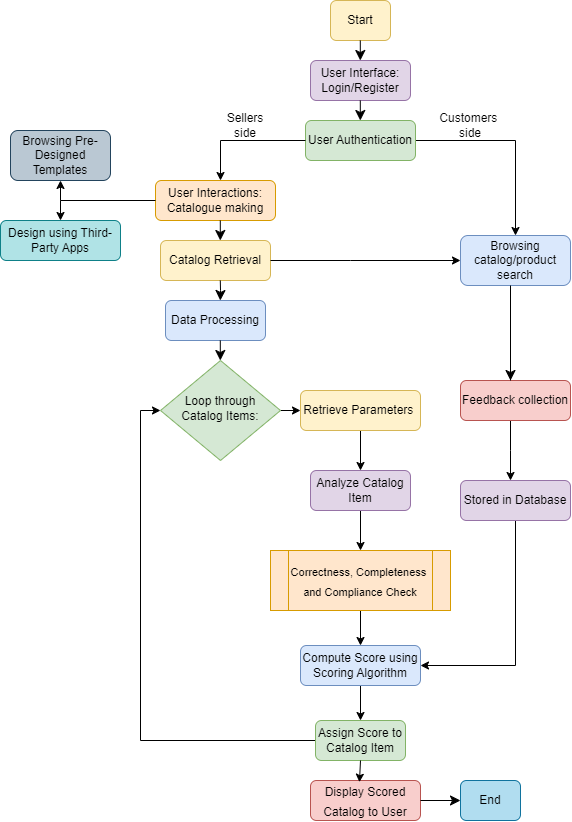

The diagram above was exported from draw.io. Its source (the exported page's mxGraphModel, read from the mxfile embedded in the PNG):
<mxGraphModel dx="1577" dy="1578" grid="1" gridSize="10" guides="1" tooltips="1" connect="1" arrows="1" fold="1" page="1" pageScale="1" pageWidth="827" pageHeight="1169" math="0" shadow="0">
  <root>
    <mxCell id="WIyWlLk6GJQsqaUBKTNV-0" />
    <mxCell id="WIyWlLk6GJQsqaUBKTNV-1" parent="WIyWlLk6GJQsqaUBKTNV-0" />
    <mxCell id="WIyWlLk6GJQsqaUBKTNV-3" value="User Interactions:&lt;br&gt;Catalogue making" style="rounded=1;whiteSpace=wrap;html=1;fontSize=12;glass=0;strokeWidth=1;shadow=0;fillColor=#ffe6cc;strokeColor=#d79b00;" vertex="1" parent="WIyWlLk6GJQsqaUBKTNV-1">
      <mxGeometry x="125" y="120" width="120" height="40" as="geometry" />
    </mxCell>
    <mxCell id="9bd8Lp5TSj-aqte2vpGt-28" style="edgeStyle=orthogonalEdgeStyle;rounded=0;orthogonalLoop=1;jettySize=auto;html=1;exitX=1;exitY=0.5;exitDx=0;exitDy=0;entryX=0;entryY=0.5;entryDx=0;entryDy=0;" edge="1" parent="WIyWlLk6GJQsqaUBKTNV-1" source="WIyWlLk6GJQsqaUBKTNV-10" target="tiK6GRiW0ZP0nB9oxQRi-3">
      <mxGeometry relative="1" as="geometry" />
    </mxCell>
    <mxCell id="WIyWlLk6GJQsqaUBKTNV-10" value="Loop through Catalog Items:" style="rhombus;whiteSpace=wrap;html=1;shadow=0;fontFamily=Helvetica;fontSize=12;align=center;strokeWidth=1;spacing=6;spacingTop=-4;fillColor=#d5e8d4;strokeColor=#82b366;" parent="WIyWlLk6GJQsqaUBKTNV-1" vertex="1">
      <mxGeometry x="130" y="300" width="120" height="100" as="geometry" />
    </mxCell>
    <mxCell id="GcQySv545g9FuOpOpeXg-1" value="User Interface: Login/Register" style="rounded=1;whiteSpace=wrap;html=1;fontSize=12;glass=0;strokeWidth=1;shadow=0;fillColor=#e1d5e7;strokeColor=#9673a6;" parent="WIyWlLk6GJQsqaUBKTNV-1" vertex="1">
      <mxGeometry x="280" width="100" height="40" as="geometry" />
    </mxCell>
    <mxCell id="9bd8Lp5TSj-aqte2vpGt-9" value="" style="edgeStyle=orthogonalEdgeStyle;rounded=0;orthogonalLoop=1;jettySize=auto;html=1;" edge="1" parent="WIyWlLk6GJQsqaUBKTNV-1" source="GcQySv545g9FuOpOpeXg-2" target="tiK6GRiW0ZP0nB9oxQRi-93">
      <mxGeometry relative="1" as="geometry">
        <mxPoint x="460" y="79.99999999999977" as="targetPoint" />
      </mxGeometry>
    </mxCell>
    <mxCell id="GcQySv545g9FuOpOpeXg-2" value="User Authentication" style="rounded=1;whiteSpace=wrap;html=1;fontSize=12;glass=0;strokeWidth=1;shadow=0;fillColor=#d5e8d4;strokeColor=#82b366;" parent="WIyWlLk6GJQsqaUBKTNV-1" vertex="1">
      <mxGeometry x="275" y="60" width="110" height="40" as="geometry" />
    </mxCell>
    <mxCell id="tiK6GRiW0ZP0nB9oxQRi-0" value="&lt;div&gt;Browsing Pre- Designed Templates&lt;/div&gt;" style="rounded=1;whiteSpace=wrap;html=1;fontSize=12;glass=0;strokeWidth=1;shadow=0;fillColor=#bac8d3;strokeColor=#23445d;" vertex="1" parent="WIyWlLk6GJQsqaUBKTNV-1">
      <mxGeometry x="-20" y="70" width="100" height="50" as="geometry" />
    </mxCell>
    <mxCell id="tiK6GRiW0ZP0nB9oxQRi-1" value="Catalog Retrieval" style="rounded=1;whiteSpace=wrap;html=1;fontSize=12;glass=0;strokeWidth=1;shadow=0;fillColor=#fff2cc;strokeColor=#d6b656;" vertex="1" parent="WIyWlLk6GJQsqaUBKTNV-1">
      <mxGeometry x="130" y="180" width="110" height="40" as="geometry" />
    </mxCell>
    <mxCell id="9bd8Lp5TSj-aqte2vpGt-20" style="edgeStyle=orthogonalEdgeStyle;rounded=0;orthogonalLoop=1;jettySize=auto;html=1;exitX=0.5;exitY=1;exitDx=0;exitDy=0;entryX=0.5;entryY=0;entryDx=0;entryDy=0;" edge="1" parent="WIyWlLk6GJQsqaUBKTNV-1" source="tiK6GRiW0ZP0nB9oxQRi-2" target="tiK6GRiW0ZP0nB9oxQRi-57">
      <mxGeometry relative="1" as="geometry" />
    </mxCell>
    <mxCell id="tiK6GRiW0ZP0nB9oxQRi-2" value="Analyze Catalog &lt;br&gt;Item" style="rounded=1;whiteSpace=wrap;html=1;fontSize=12;glass=0;strokeWidth=1;shadow=0;fillColor=#e1d5e7;strokeColor=#9673a6;" vertex="1" parent="WIyWlLk6GJQsqaUBKTNV-1">
      <mxGeometry x="280" y="410" width="100" height="40" as="geometry" />
    </mxCell>
    <mxCell id="9bd8Lp5TSj-aqte2vpGt-29" style="edgeStyle=orthogonalEdgeStyle;rounded=0;orthogonalLoop=1;jettySize=auto;html=1;exitX=0.5;exitY=1;exitDx=0;exitDy=0;entryX=0.5;entryY=0;entryDx=0;entryDy=0;" edge="1" parent="WIyWlLk6GJQsqaUBKTNV-1" source="tiK6GRiW0ZP0nB9oxQRi-3" target="tiK6GRiW0ZP0nB9oxQRi-2">
      <mxGeometry relative="1" as="geometry" />
    </mxCell>
    <mxCell id="tiK6GRiW0ZP0nB9oxQRi-3" value="Retrieve Parameters&amp;nbsp;" style="rounded=1;whiteSpace=wrap;html=1;fontSize=12;glass=0;strokeWidth=1;shadow=0;fillColor=#fff2cc;strokeColor=#d6b656;" vertex="1" parent="WIyWlLk6GJQsqaUBKTNV-1">
      <mxGeometry x="270" y="330" width="120" height="40" as="geometry" />
    </mxCell>
    <mxCell id="tiK6GRiW0ZP0nB9oxQRi-4" value="Data Processing" style="rounded=1;whiteSpace=wrap;html=1;fontSize=12;glass=0;strokeWidth=1;shadow=0;fillColor=#dae8fc;strokeColor=#6c8ebf;" vertex="1" parent="WIyWlLk6GJQsqaUBKTNV-1">
      <mxGeometry x="135" y="240" width="100" height="40" as="geometry" />
    </mxCell>
    <mxCell id="9bd8Lp5TSj-aqte2vpGt-22" style="edgeStyle=orthogonalEdgeStyle;rounded=0;orthogonalLoop=1;jettySize=auto;html=1;exitX=0;exitY=0.5;exitDx=0;exitDy=0;entryX=0;entryY=0.5;entryDx=0;entryDy=0;" edge="1" parent="WIyWlLk6GJQsqaUBKTNV-1" source="tiK6GRiW0ZP0nB9oxQRi-6" target="WIyWlLk6GJQsqaUBKTNV-10">
      <mxGeometry relative="1" as="geometry" />
    </mxCell>
    <mxCell id="tiK6GRiW0ZP0nB9oxQRi-6" value="Assign Score to Catalog Item" style="rounded=1;whiteSpace=wrap;html=1;fontSize=12;glass=0;strokeWidth=1;shadow=0;fillColor=#d5e8d4;strokeColor=#82b366;" vertex="1" parent="WIyWlLk6GJQsqaUBKTNV-1">
      <mxGeometry x="285" y="660" width="90" height="40" as="geometry" />
    </mxCell>
    <mxCell id="9bd8Lp5TSj-aqte2vpGt-23" style="edgeStyle=orthogonalEdgeStyle;rounded=0;orthogonalLoop=1;jettySize=auto;html=1;exitX=0.5;exitY=1;exitDx=0;exitDy=0;" edge="1" parent="WIyWlLk6GJQsqaUBKTNV-1" source="tiK6GRiW0ZP0nB9oxQRi-7" target="tiK6GRiW0ZP0nB9oxQRi-6">
      <mxGeometry relative="1" as="geometry" />
    </mxCell>
    <mxCell id="tiK6GRiW0ZP0nB9oxQRi-7" value="Compute Score using Scoring Algorithm" style="rounded=1;whiteSpace=wrap;html=1;fontSize=12;glass=0;strokeWidth=1;shadow=0;fillColor=#dae8fc;strokeColor=#6c8ebf;" vertex="1" parent="WIyWlLk6GJQsqaUBKTNV-1">
      <mxGeometry x="270" y="585" width="120" height="40" as="geometry" />
    </mxCell>
    <mxCell id="tiK6GRiW0ZP0nB9oxQRi-44" style="edgeStyle=none;curved=1;rounded=0;orthogonalLoop=1;jettySize=auto;html=1;exitX=1;exitY=0;exitDx=0;exitDy=0;fontSize=12;startSize=8;endSize=8;" edge="1" parent="WIyWlLk6GJQsqaUBKTNV-1" source="WIyWlLk6GJQsqaUBKTNV-10" target="WIyWlLk6GJQsqaUBKTNV-10">
      <mxGeometry relative="1" as="geometry" />
    </mxCell>
    <mxCell id="9bd8Lp5TSj-aqte2vpGt-15" value="" style="edgeStyle=orthogonalEdgeStyle;rounded=0;orthogonalLoop=1;jettySize=auto;html=1;" edge="1" parent="WIyWlLk6GJQsqaUBKTNV-1" source="tiK6GRiW0ZP0nB9oxQRi-57" target="tiK6GRiW0ZP0nB9oxQRi-7">
      <mxGeometry relative="1" as="geometry" />
    </mxCell>
    <mxCell id="tiK6GRiW0ZP0nB9oxQRi-57" value="&lt;font style=&quot;font-size: 11px;&quot;&gt;Correctness, Completeness&amp;nbsp;&lt;br style=&quot;border-color: var(--border-color);&quot;&gt;and Compliance Check&lt;/font&gt;" style="shape=process;whiteSpace=wrap;html=1;backgroundOutline=1;fontSize=16;fillColor=#ffe6cc;strokeColor=#d79b00;" vertex="1" parent="WIyWlLk6GJQsqaUBKTNV-1">
      <mxGeometry x="240" y="490" width="180" height="60" as="geometry" />
    </mxCell>
    <mxCell id="tiK6GRiW0ZP0nB9oxQRi-58" value="&lt;font style=&quot;font-size: 12px;&quot;&gt;Display Scored Catalog to User&lt;/font&gt;" style="rounded=1;whiteSpace=wrap;html=1;fontSize=16;fillColor=#f8cecc;strokeColor=#b85450;" vertex="1" parent="WIyWlLk6GJQsqaUBKTNV-1">
      <mxGeometry x="280" y="720" width="110" height="40" as="geometry" />
    </mxCell>
    <mxCell id="tiK6GRiW0ZP0nB9oxQRi-59" value="End" style="rounded=1;whiteSpace=wrap;html=1;fontSize=12;glass=0;strokeWidth=1;shadow=0;fillColor=#b1ddf0;strokeColor=#10739e;" vertex="1" parent="WIyWlLk6GJQsqaUBKTNV-1">
      <mxGeometry x="430" y="720" width="60" height="40" as="geometry" />
    </mxCell>
    <mxCell id="tiK6GRiW0ZP0nB9oxQRi-60" value="Start" style="rounded=1;whiteSpace=wrap;html=1;fontSize=12;glass=0;strokeWidth=1;shadow=0;fillColor=#fff2cc;strokeColor=#d6b656;" vertex="1" parent="WIyWlLk6GJQsqaUBKTNV-1">
      <mxGeometry x="300" y="-60" width="60" height="40" as="geometry" />
    </mxCell>
    <mxCell id="tiK6GRiW0ZP0nB9oxQRi-79" value="" style="endArrow=classic;html=1;rounded=0;fontSize=12;curved=1;startSize=8;endSize=8;" edge="1" parent="WIyWlLk6GJQsqaUBKTNV-1">
      <mxGeometry width="50" height="50" relative="1" as="geometry">
        <mxPoint x="189.8" y="280" as="sourcePoint" />
        <mxPoint x="189.8" y="300" as="targetPoint" />
      </mxGeometry>
    </mxCell>
    <mxCell id="tiK6GRiW0ZP0nB9oxQRi-81" value="" style="endArrow=classic;html=1;rounded=0;fontSize=12;curved=1;startSize=8;endSize=8;" edge="1" parent="WIyWlLk6GJQsqaUBKTNV-1">
      <mxGeometry width="50" height="50" relative="1" as="geometry">
        <mxPoint x="189.8" y="220" as="sourcePoint" />
        <mxPoint x="189.8" y="240" as="targetPoint" />
        <Array as="points">
          <mxPoint x="190" y="230" />
        </Array>
      </mxGeometry>
    </mxCell>
    <mxCell id="tiK6GRiW0ZP0nB9oxQRi-82" value="" style="endArrow=classic;html=1;rounded=0;fontSize=12;curved=1;startSize=8;endSize=8;" edge="1" parent="WIyWlLk6GJQsqaUBKTNV-1">
      <mxGeometry width="50" height="50" relative="1" as="geometry">
        <mxPoint x="189.8" y="160" as="sourcePoint" />
        <mxPoint x="189.8" y="180" as="targetPoint" />
      </mxGeometry>
    </mxCell>
    <mxCell id="tiK6GRiW0ZP0nB9oxQRi-83" value="" style="endArrow=classic;html=1;rounded=0;fontSize=12;curved=1;startSize=8;endSize=8;" edge="1" parent="WIyWlLk6GJQsqaUBKTNV-1">
      <mxGeometry width="50" height="50" relative="1" as="geometry">
        <mxPoint x="329.8" y="40" as="sourcePoint" />
        <mxPoint x="329.8" y="60" as="targetPoint" />
      </mxGeometry>
    </mxCell>
    <mxCell id="tiK6GRiW0ZP0nB9oxQRi-84" value="" style="endArrow=classic;html=1;rounded=0;fontSize=12;curved=1;startSize=8;endSize=8;" edge="1" parent="WIyWlLk6GJQsqaUBKTNV-1">
      <mxGeometry width="50" height="50" relative="1" as="geometry">
        <mxPoint x="329.8" y="-20" as="sourcePoint" />
        <mxPoint x="329.8" as="targetPoint" />
      </mxGeometry>
    </mxCell>
    <mxCell id="tiK6GRiW0ZP0nB9oxQRi-85" value="" style="endArrow=classic;html=1;rounded=0;fontSize=12;curved=1;startSize=8;endSize=8;" edge="1" parent="WIyWlLk6GJQsqaUBKTNV-1">
      <mxGeometry width="50" height="50" relative="1" as="geometry">
        <mxPoint x="480" y="300" as="sourcePoint" />
        <mxPoint x="480" y="320" as="targetPoint" />
      </mxGeometry>
    </mxCell>
    <mxCell id="9bd8Lp5TSj-aqte2vpGt-18" style="edgeStyle=orthogonalEdgeStyle;rounded=0;orthogonalLoop=1;jettySize=auto;html=1;exitX=0.5;exitY=1;exitDx=0;exitDy=0;entryX=1;entryY=0.5;entryDx=0;entryDy=0;" edge="1" parent="WIyWlLk6GJQsqaUBKTNV-1" source="tiK6GRiW0ZP0nB9oxQRi-91" target="tiK6GRiW0ZP0nB9oxQRi-7">
      <mxGeometry relative="1" as="geometry" />
    </mxCell>
    <mxCell id="tiK6GRiW0ZP0nB9oxQRi-91" value="Stored in Database" style="rounded=1;whiteSpace=wrap;html=1;fontSize=12;glass=0;strokeWidth=1;shadow=0;fillColor=#e1d5e7;strokeColor=#9673a6;" vertex="1" parent="WIyWlLk6GJQsqaUBKTNV-1">
      <mxGeometry x="430" y="420" width="110" height="40" as="geometry" />
    </mxCell>
    <mxCell id="9bd8Lp5TSj-aqte2vpGt-12" value="" style="edgeStyle=orthogonalEdgeStyle;rounded=0;orthogonalLoop=1;jettySize=auto;html=1;" edge="1" parent="WIyWlLk6GJQsqaUBKTNV-1" source="tiK6GRiW0ZP0nB9oxQRi-92" target="tiK6GRiW0ZP0nB9oxQRi-91">
      <mxGeometry relative="1" as="geometry">
        <Array as="points">
          <mxPoint x="480" y="390" />
          <mxPoint x="480" y="390" />
        </Array>
      </mxGeometry>
    </mxCell>
    <mxCell id="tiK6GRiW0ZP0nB9oxQRi-92" value="Feedback collection" style="rounded=1;whiteSpace=wrap;html=1;fontSize=12;glass=0;strokeWidth=1;shadow=0;fillColor=#f8cecc;strokeColor=#b85450;" vertex="1" parent="WIyWlLk6GJQsqaUBKTNV-1">
      <mxGeometry x="430" y="320" width="110" height="40" as="geometry" />
    </mxCell>
    <mxCell id="tiK6GRiW0ZP0nB9oxQRi-93" value="Browsing catalog/product search" style="rounded=1;whiteSpace=wrap;html=1;fontSize=12;glass=0;strokeWidth=1;shadow=0;fillColor=#dae8fc;strokeColor=#6c8ebf;" vertex="1" parent="WIyWlLk6GJQsqaUBKTNV-1">
      <mxGeometry x="430" y="175" width="110" height="50" as="geometry" />
    </mxCell>
    <mxCell id="tiK6GRiW0ZP0nB9oxQRi-98" value="" style="endArrow=none;html=1;rounded=0;fontSize=12;curved=1;startSize=8;endSize=8;" edge="1" parent="WIyWlLk6GJQsqaUBKTNV-1">
      <mxGeometry width="50" height="50" relative="1" as="geometry">
        <mxPoint x="480" y="320" as="sourcePoint" />
        <mxPoint x="480" y="225" as="targetPoint" />
      </mxGeometry>
    </mxCell>
    <mxCell id="9bd8Lp5TSj-aqte2vpGt-0" value="Design using Third-Party Apps" style="whiteSpace=wrap;html=1;rounded=1;glass=0;strokeWidth=1;shadow=0;fillColor=#b0e3e6;strokeColor=#0e8088;" vertex="1" parent="WIyWlLk6GJQsqaUBKTNV-1">
      <mxGeometry x="-30" y="160" width="120" height="40" as="geometry" />
    </mxCell>
    <mxCell id="9bd8Lp5TSj-aqte2vpGt-3" value="" style="endArrow=classic;html=1;rounded=0;entryX=0.5;entryY=0;entryDx=0;entryDy=0;exitX=0;exitY=0.5;exitDx=0;exitDy=0;" edge="1" parent="WIyWlLk6GJQsqaUBKTNV-1" source="WIyWlLk6GJQsqaUBKTNV-3" target="9bd8Lp5TSj-aqte2vpGt-0">
      <mxGeometry width="50" height="50" relative="1" as="geometry">
        <mxPoint x="230" y="230" as="sourcePoint" />
        <mxPoint x="280" y="180" as="targetPoint" />
        <Array as="points">
          <mxPoint x="30" y="140" />
        </Array>
      </mxGeometry>
    </mxCell>
    <mxCell id="9bd8Lp5TSj-aqte2vpGt-7" value="" style="endArrow=classic;html=1;rounded=0;entryX=0.5;entryY=0;entryDx=0;entryDy=0;" edge="1" parent="WIyWlLk6GJQsqaUBKTNV-1">
      <mxGeometry width="50" height="50" relative="1" as="geometry">
        <mxPoint x="275" y="80" as="sourcePoint" />
        <mxPoint x="190" y="120" as="targetPoint" />
        <Array as="points">
          <mxPoint x="190" y="80" />
        </Array>
      </mxGeometry>
    </mxCell>
    <mxCell id="9bd8Lp5TSj-aqte2vpGt-10" value="" style="endArrow=classic;html=1;rounded=0;exitX=1;exitY=0.5;exitDx=0;exitDy=0;entryX=0;entryY=0.5;entryDx=0;entryDy=0;" edge="1" parent="WIyWlLk6GJQsqaUBKTNV-1" source="tiK6GRiW0ZP0nB9oxQRi-1" target="tiK6GRiW0ZP0nB9oxQRi-93">
      <mxGeometry width="50" height="50" relative="1" as="geometry">
        <mxPoint x="230" y="280" as="sourcePoint" />
        <mxPoint x="490" y="140" as="targetPoint" />
        <Array as="points">
          <mxPoint x="320" y="200" />
        </Array>
      </mxGeometry>
    </mxCell>
    <mxCell id="tiK6GRiW0ZP0nB9oxQRi-105" value="" style="endArrow=classic;html=1;rounded=0;fontSize=12;curved=1;startSize=8;endSize=8;entryX=0;entryY=0.5;entryDx=0;entryDy=0;exitX=1;exitY=0.5;exitDx=0;exitDy=0;" edge="1" parent="WIyWlLk6GJQsqaUBKTNV-1" source="tiK6GRiW0ZP0nB9oxQRi-58" target="tiK6GRiW0ZP0nB9oxQRi-59">
      <mxGeometry width="50" height="50" relative="1" as="geometry">
        <mxPoint x="300" y="760" as="sourcePoint" />
        <mxPoint x="300" y="840" as="targetPoint" />
      </mxGeometry>
    </mxCell>
    <mxCell id="9bd8Lp5TSj-aqte2vpGt-11" style="edgeStyle=orthogonalEdgeStyle;rounded=0;orthogonalLoop=1;jettySize=auto;html=1;exitX=0.5;exitY=1;exitDx=0;exitDy=0;" edge="1" parent="WIyWlLk6GJQsqaUBKTNV-1" source="tiK6GRiW0ZP0nB9oxQRi-91" target="tiK6GRiW0ZP0nB9oxQRi-91">
      <mxGeometry relative="1" as="geometry" />
    </mxCell>
    <mxCell id="9bd8Lp5TSj-aqte2vpGt-24" style="edgeStyle=orthogonalEdgeStyle;rounded=0;orthogonalLoop=1;jettySize=auto;html=1;exitX=0.5;exitY=1;exitDx=0;exitDy=0;entryX=0.445;entryY=0.042;entryDx=0;entryDy=0;entryPerimeter=0;" edge="1" parent="WIyWlLk6GJQsqaUBKTNV-1" source="tiK6GRiW0ZP0nB9oxQRi-6" target="tiK6GRiW0ZP0nB9oxQRi-58">
      <mxGeometry relative="1" as="geometry" />
    </mxCell>
    <mxCell id="9bd8Lp5TSj-aqte2vpGt-26" value="Sellers side" style="text;html=1;strokeColor=none;fillColor=none;align=center;verticalAlign=middle;whiteSpace=wrap;rounded=0;" vertex="1" parent="WIyWlLk6GJQsqaUBKTNV-1">
      <mxGeometry x="185" y="50" width="60" height="30" as="geometry" />
    </mxCell>
    <mxCell id="9bd8Lp5TSj-aqte2vpGt-27" value="Customers&amp;nbsp;&lt;br&gt;side" style="text;html=1;strokeColor=none;fillColor=none;align=center;verticalAlign=middle;whiteSpace=wrap;rounded=0;" vertex="1" parent="WIyWlLk6GJQsqaUBKTNV-1">
      <mxGeometry x="410" y="50" width="60" height="30" as="geometry" />
    </mxCell>
    <mxCell id="9bd8Lp5TSj-aqte2vpGt-30" value="" style="endArrow=classic;html=1;rounded=0;entryX=0.5;entryY=1;entryDx=0;entryDy=0;" edge="1" parent="WIyWlLk6GJQsqaUBKTNV-1" target="tiK6GRiW0ZP0nB9oxQRi-0">
      <mxGeometry width="50" height="50" relative="1" as="geometry">
        <mxPoint x="30" y="140" as="sourcePoint" />
        <mxPoint x="310" y="130" as="targetPoint" />
      </mxGeometry>
    </mxCell>
  </root>
</mxGraphModel>